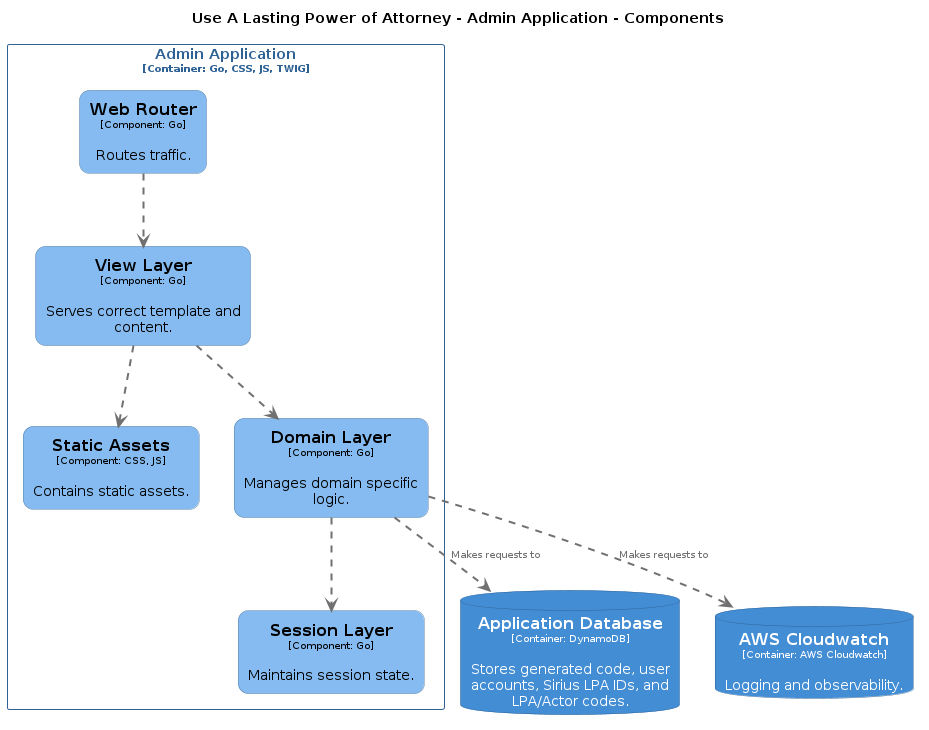

The diagram above was rendered by PlantUML. Its source (embedded in the PNG):
@startuml
set separator none
title Use A Lasting Power of Attorney - Admin Application - Components

top to bottom direction

skinparam {
  arrowFontSize 10
  defaultTextAlignment center
  wrapWidth 200
  maxMessageSize 100
}

hide stereotype

skinparam database<<UseALastingPowerofAttorney.AWSCloudwatch>> {
  BackgroundColor #438dd5
  FontColor #ffffff
  BorderColor #2e6295
  shadowing false
}
skinparam database<<UseALastingPowerofAttorney.ApplicationDatabase>> {
  BackgroundColor #438dd5
  FontColor #ffffff
  BorderColor #2e6295
  shadowing false
}
skinparam rectangle<<UseALastingPowerofAttorney.AdminApplication.DomainLayer>> {
  BackgroundColor #85bbf0
  FontColor #000000
  BorderColor #5d82a8
  roundCorner 20
  shadowing false
}
skinparam rectangle<<UseALastingPowerofAttorney.AdminApplication.SessionLayer>> {
  BackgroundColor #85bbf0
  FontColor #000000
  BorderColor #5d82a8
  roundCorner 20
  shadowing false
}
skinparam rectangle<<UseALastingPowerofAttorney.AdminApplication.StaticAssets>> {
  BackgroundColor #85bbf0
  FontColor #000000
  BorderColor #5d82a8
  roundCorner 20
  shadowing false
}
skinparam rectangle<<UseALastingPowerofAttorney.AdminApplication.ViewLayer>> {
  BackgroundColor #85bbf0
  FontColor #000000
  BorderColor #5d82a8
  roundCorner 20
  shadowing false
}
skinparam rectangle<<UseALastingPowerofAttorney.AdminApplication.WebRouter>> {
  BackgroundColor #85bbf0
  FontColor #000000
  BorderColor #5d82a8
  roundCorner 20
  shadowing false
}
skinparam rectangle<<UseALastingPowerofAttorney.AdminApplication>> {
  BorderColor #2e6295
  FontColor #2e6295
  shadowing false
}

database "==Application Database\n<size:10>[Container: DynamoDB]</size>\n\nStores generated code, user accounts, Sirius LPA IDs, and LPA/Actor codes." <<UseALastingPowerofAttorney.ApplicationDatabase>> as UseALastingPowerofAttorney.ApplicationDatabase
database "==AWS Cloudwatch\n<size:10>[Container: AWS Cloudwatch]</size>\n\nLogging and observability." <<UseALastingPowerofAttorney.AWSCloudwatch>> as UseALastingPowerofAttorney.AWSCloudwatch

rectangle "Admin Application\n<size:10>[Container: Go, CSS, JS, TWIG]</size>" <<UseALastingPowerofAttorney.AdminApplication>> {
  rectangle "==Web Router\n<size:10>[Component: Go]</size>\n\nRoutes traffic." <<UseALastingPowerofAttorney.AdminApplication.WebRouter>> as UseALastingPowerofAttorney.AdminApplication.WebRouter
  rectangle "==Static Assets\n<size:10>[Component: CSS, JS]</size>\n\nContains static assets." <<UseALastingPowerofAttorney.AdminApplication.StaticAssets>> as UseALastingPowerofAttorney.AdminApplication.StaticAssets
  rectangle "==View Layer\n<size:10>[Component: Go]</size>\n\nServes correct template and content." <<UseALastingPowerofAttorney.AdminApplication.ViewLayer>> as UseALastingPowerofAttorney.AdminApplication.ViewLayer
  rectangle "==Session Layer\n<size:10>[Component: Go]</size>\n\nMaintains session state." <<UseALastingPowerofAttorney.AdminApplication.SessionLayer>> as UseALastingPowerofAttorney.AdminApplication.SessionLayer
  rectangle "==Domain Layer\n<size:10>[Component: Go]</size>\n\nManages domain specific logic." <<UseALastingPowerofAttorney.AdminApplication.DomainLayer>> as UseALastingPowerofAttorney.AdminApplication.DomainLayer
}

UseALastingPowerofAttorney.AdminApplication.WebRouter .[#707070,thickness=2].> UseALastingPowerofAttorney.AdminApplication.ViewLayer : "<color:#707070>"
UseALastingPowerofAttorney.AdminApplication.ViewLayer .[#707070,thickness=2].> UseALastingPowerofAttorney.AdminApplication.DomainLayer : "<color:#707070>"
UseALastingPowerofAttorney.AdminApplication.DomainLayer .[#707070,thickness=2].> UseALastingPowerofAttorney.AdminApplication.SessionLayer : "<color:#707070>"
UseALastingPowerofAttorney.AdminApplication.ViewLayer .[#707070,thickness=2].> UseALastingPowerofAttorney.AdminApplication.StaticAssets : "<color:#707070>"
UseALastingPowerofAttorney.AdminApplication.DomainLayer .[#707070,thickness=2].> UseALastingPowerofAttorney.ApplicationDatabase : "<color:#707070>Makes requests to"
UseALastingPowerofAttorney.AdminApplication.DomainLayer .[#707070,thickness=2].> UseALastingPowerofAttorney.AWSCloudwatch : "<color:#707070>Makes requests to"
@enduml